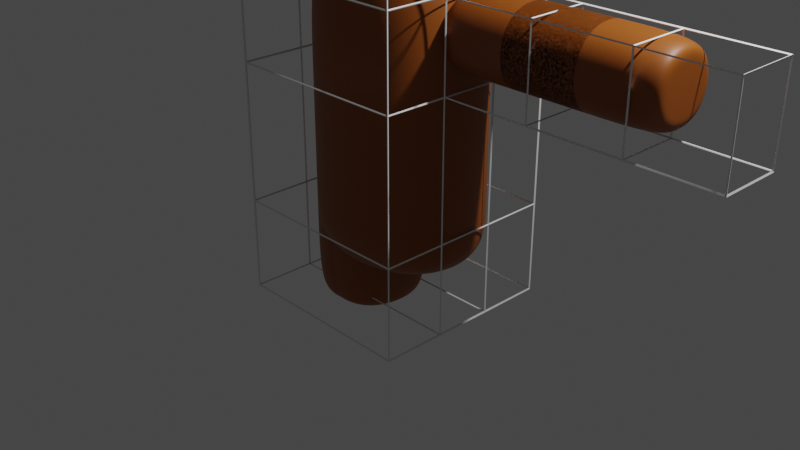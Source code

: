 # Source: Misha.blend  (saved by Blender 2.81.16; exported with 4.5.12 LTS)
import bpy
from mathutils import Matrix  # noqa: F401  (used for matrix-valued properties, if any)

bpy.ops.wm.read_factory_settings(use_empty=True)
scene = bpy.context.scene
scene.name = 'Scene'

# ---- collections
col_collection = bpy.data.collections.new('Collection'); scene.collection.children.link(col_collection)

# ---- materials (node trees are filled in below, after node groups)
mat_material = bpy.data.materials.new('Material')
mat_material.alpha_threshold = 0.0
mat_material.use_transparent_shadow = False
mat_material.line_color = (0.0, 0.0, 0.0, 1.0)
mat_tyairro = bpy.data.materials.new('tyairro')
mat_tyairro.use_transparent_shadow = False
mat_material_002 = bpy.data.materials.new('Material.002')
mat_material_002.use_transparent_shadow = False
mat_material_004 = bpy.data.materials.new('Material.004')
mat_material_004.use_transparent_shadow = False
mat_material_005 = bpy.data.materials.new('Material.005')
mat_material_005.use_transparent_shadow = False
mat_material_003 = bpy.data.materials.new('Material.003')
mat_material_003.use_transparent_shadow = False
mat_material_001 = bpy.data.materials.new('Material.001')
mat_material_001.use_transparent_shadow = False

# ---- material node trees
mat_material.use_nodes = True; mat_material.node_tree.nodes.clear()
_N = mat_material.node_tree.nodes; _L = mat_material.node_tree.links
n0 = _N.new('ShaderNodeOutputMaterial'); n0.name = 'Material Output'; n0.location = (300, 300)
n1 = _N.new('ShaderNodeBsdfPrincipled'); n1.name = 'Principled BSDF'; n1.location = (10, 300)
n1.distribution = 'GGX'
n1.subsurface_method = 'BURLEY'
n1.inputs[2].default_value = 0.4
n1.inputs[3].default_value = 1.45
n1.inputs[27].default_value = (0.0, 0.0, 0.0, 1.0)
n1.inputs[28].default_value = 1.0
_L.new(n1.outputs[0], n0.inputs[0])
n0.is_active_output = True
mat_tyairro.use_nodes = True; mat_tyairro.node_tree.nodes.clear()
_N = mat_tyairro.node_tree.nodes; _L = mat_tyairro.node_tree.links
n0 = _N.new('ShaderNodeOutputMaterial'); n0.name = 'Material Output'; n0.location = (300, 300)
n1 = _N.new('ShaderNodeBsdfPrincipled'); n1.name = 'Principled BSDF'; n1.location = (10, 300)
n1.distribution = 'GGX'
n1.subsurface_method = 'BURLEY'
n1.inputs[0].default_value = (0.2738, 0.06714, 0.003267, 1.0)
n1.inputs[3].default_value = 1.45
n1.inputs[27].default_value = (0.0, 0.0, 0.0, 1.0)
n1.inputs[28].default_value = 1.0
_L.new(n1.outputs[0], n0.inputs[0])
n0.is_active_output = True
mat_material_002.use_nodes = True; mat_material_002.node_tree.nodes.clear()
_N = mat_material_002.node_tree.nodes; _L = mat_material_002.node_tree.links
n0 = _N.new('ShaderNodeOutputMaterial'); n0.name = 'Material Output'; n0.location = (300, 300)
n1 = _N.new('ShaderNodeBsdfPrincipled'); n1.name = 'Principled BSDF'; n1.location = (10, 300)
n1.distribution = 'GGX'
n1.subsurface_method = 'BURLEY'
n1.inputs[0].default_value = (0.9834, 0.9386, 1.0, 1.0)
n1.inputs[3].default_value = 1.45
n1.inputs[27].default_value = (0.0, 0.0, 0.0, 1.0)
n1.inputs[28].default_value = 1.0
_L.new(n1.outputs[0], n0.inputs[0])
n0.is_active_output = True
mat_material_004.use_nodes = True; mat_material_004.node_tree.nodes.clear()
_N = mat_material_004.node_tree.nodes; _L = mat_material_004.node_tree.links
n0 = _N.new('ShaderNodeOutputMaterial'); n0.name = 'Material Output'; n0.location = (300, 300)
n1 = _N.new('ShaderNodeBsdfPrincipled'); n1.name = 'Principled BSDF'; n1.location = (10, 300)
n1.distribution = 'GGX'
n1.subsurface_method = 'BURLEY'
n1.inputs[0].default_value = (0.8, 0.6187, 0.297, 1.0)
n1.inputs[3].default_value = 1.45
n1.inputs[27].default_value = (0.0, 0.0, 0.0, 1.0)
n1.inputs[28].default_value = 1.0
_L.new(n1.outputs[0], n0.inputs[0])
n0.is_active_output = True
mat_material_005.use_nodes = True; mat_material_005.node_tree.nodes.clear()
_N = mat_material_005.node_tree.nodes; _L = mat_material_005.node_tree.links
n0 = _N.new('ShaderNodeOutputMaterial'); n0.name = 'Material Output'; n0.location = (300, 300)
n1 = _N.new('ShaderNodeBsdfPrincipled'); n1.name = 'Principled BSDF'; n1.location = (10, 300)
n1.distribution = 'GGX'
n1.subsurface_method = 'BURLEY'
n1.inputs[0].default_value = (0.0, 0.0, 0.0, 1.0)
n1.inputs[3].default_value = 1.45
n1.inputs[27].default_value = (0.0, 0.0, 0.0, 1.0)
n1.inputs[28].default_value = 1.0
_L.new(n1.outputs[0], n0.inputs[0])
n0.is_active_output = True
mat_material_003.use_nodes = True; mat_material_003.node_tree.nodes.clear()
_N = mat_material_003.node_tree.nodes; _L = mat_material_003.node_tree.links
n0 = _N.new('ShaderNodeOutputMaterial'); n0.name = 'Material Output'; n0.location = (300, 300)
n1 = _N.new('ShaderNodeBsdfPrincipled'); n1.name = 'Principled BSDF'; n1.location = (10, 300)
n1.distribution = 'GGX'
n1.subsurface_method = 'BURLEY'
n1.inputs[3].default_value = 1.45
n1.inputs[27].default_value = (0.0, 0.0, 0.0, 1.0)
n1.inputs[28].default_value = 1.0
_L.new(n1.outputs[0], n0.inputs[0])
n0.is_active_output = True
mat_material_001.use_nodes = True; mat_material_001.node_tree.nodes.clear()
_N = mat_material_001.node_tree.nodes; _L = mat_material_001.node_tree.links
n0 = _N.new('ShaderNodeOutputMaterial'); n0.name = 'Material Output'; n0.location = (300, 300)
n1 = _N.new('ShaderNodeBsdfPrincipled'); n1.name = 'Principled BSDF'; n1.location = (10, 300)
n1.distribution = 'GGX'
n1.subsurface_method = 'BURLEY'
n1.inputs[3].default_value = 1.45
n1.inputs[27].default_value = (0.0, 0.0, 0.0, 1.0)
n1.inputs[28].default_value = 1.0
_L.new(n1.outputs[0], n0.inputs[0])
n0.is_active_output = True

# ---- world
world_world = bpy.data.worlds.new('World'); scene.world = world_world
world_world.use_nodes = True; world_world.node_tree.nodes.clear()
_N = world_world.node_tree.nodes; _L = world_world.node_tree.links
n0 = _N.new('ShaderNodeOutputWorld'); n0.name = 'World Output'; n0.location = (300, 300)
n1 = _N.new('ShaderNodeBackground'); n1.name = 'Background'; n1.location = (10, 300)
n1.inputs[0].default_value = (0.05088, 0.05088, 0.05088, 1.0)
_L.new(n1.outputs[0], n0.inputs[0])
n0.is_active_output = True
world_world.color = (0.05088, 0.05088, 0.05088)
world_world.use_sun_shadow = False
world_world.sun_shadow_jitter_overblur = 0.0

# ---- cameras
cam_camera = bpy.data.cameras.new('Camera')
cam_camera.clip_end = 100.0
cam_camera.ortho_scale = 7.314

# ---- lights
light_light = bpy.data.lights.new('Light', 'POINT')
light_light.transmission_factor = 0.0
light_light.energy = 1000.0
light_light.shadow_soft_size = 0.1
light_light.shadow_maximum_resolution = 0.006
light_light.use_absolute_resolution = True

# ---- meshes
me_cube = bpy.data.meshes.new('Cube')
me_cube.from_pydata([(1.0, 1.0, 1.0), (1.0, 1.0, -1.0), (1.0, -1.0, 1.0), (1.0, -1.0, -1.0), (-1.0, 1.0, 1.0), (-1.0, 1.0, -1.0), (-1.0, -1.0, 1.0), (-1.0, -1.0, -1.0), (-1.0, 1.0, -3.364), (-1.0, -1.0, -3.364), (1.0, 1.0, -3.364), (1.0, -1.0, -3.364), (-1.0, 1.0, -4.344), (-1.0, -1.0, -4.344), (1.0, 1.0, -4.344), (1.0, -1.0, -4.344), (1.0, 1.0, -1.904), (-1.0, 1.0, -1.904), (-1.0, -1.0, -1.904), (1.0, -1.0, -1.904), (-1.0, -0.3223, -1.0), (1.0, -0.3223, 1.0), (-1.0, -0.3223, 1.0), (1.0, -0.3223, -1.0), (-1.0, -0.3223, -3.364), (1.0, -0.3223, -3.364), (-1.0, -0.3223, -4.344), (1.0, -0.3223, -4.344), (1.0, -0.3223, -1.904), (-1.0, -0.3223, -1.904), (-1.0, 0.3175, 1.0), (1.0, 0.3175, -1.0), (1.0, 0.3175, -3.364), (1.0, 0.3175, -4.344), (1.0, 0.3175, -1.904), (-1.0, 0.3175, -1.0), (1.0, 0.3175, 1.0), (-1.0, 0.3175, -3.364), (-1.0, 0.3175, -4.344), (-1.0, 0.3175, -1.904), (1.936, -0.3223, -1.0), (1.936, -0.3223, -1.904), (1.936, 0.3175, -1.0), (1.936, 0.3175, -1.904), (2.911, -0.3223, -1.0), (2.911, -0.3223, -1.904), (2.911, 0.3175, -1.0), (2.911, 0.3175, -1.904), (3.815, -0.3223, -1.0), (3.815, -0.3223, -1.904), (3.815, 0.3175, -1.0), (3.815, 0.3175, -1.904)], [], [(21, 22, 6, 2), (3, 2, 6, 7), (35, 30, 4, 5), (17, 16, 10, 8), (23, 21, 2, 3), (5, 4, 0, 1), (37, 8, 12, 38), (19, 18, 9, 11), (39, 17, 8, 37), (28, 19, 11, 25), (26, 27, 15, 13), (25, 11, 15, 27), (8, 10, 14, 12), (11, 9, 13, 15), (23, 3, 19, 28), (35, 5, 17, 39), (3, 7, 18, 19), (5, 1, 16, 17), (7, 20, 29, 18), (31, 23, 40, 42), (32, 25, 27, 33), (38, 33, 27, 26), (34, 28, 25, 32), (18, 29, 24, 9), (9, 24, 26, 13), (31, 36, 21, 23), (7, 6, 22, 20), (36, 30, 22, 21), (0, 4, 30, 36), (1, 0, 36, 31), (16, 34, 32, 10), (12, 14, 33, 38), (10, 32, 33, 14), (1, 31, 34, 16), (20, 35, 39, 29), (29, 39, 37, 24), (24, 37, 38, 26), (20, 22, 30, 35), (41, 43, 47, 45), (28, 34, 43, 41), (34, 31, 42, 43), (23, 28, 41, 40), (47, 46, 50, 51), (40, 41, 45, 44), (43, 42, 46, 47), (42, 40, 44, 46), (50, 48, 49, 51), (46, 44, 48, 50), (45, 47, 51, 49), (44, 45, 49, 48)])
_uv = me_cube.uv_layers.new(name='UVMap')
_uv.uv.foreach_set('vector', [0.625, 0.6653, 0.875, 0.6653, 0.875, 0.75, 0.625, 0.75, 0.375, 0.75, 0.625, 0.75, 0.625, 1.0, 0.375, 1.0, 0.375, 0.1647, 0.625, 0.1647, 0.625, 0.25, 0.375, 0.25, 0.375, 0.25, 0.375, 0.5, 0.375, 0.5, 0.375, 0.25, 0.375, 0.6653, 0.625, 0.6653, 0.625, 0.75, 0.375, 0.75, 0.375, 0.25, 0.625, 0.25, 0.625, 0.5, 0.375, 0.5, 0.375, 0.1647, 0.375, 0.25, 0.375, 0.25, 0.375, 0.1647, 0.375, 0.75, 0.375, 1.0, 0.375, 1.0, 0.375, 0.75, 0.375, 0.1647, 0.375, 0.25, 0.375, 0.25, 0.375, 0.1647, 0.375, 0.6653, 0.375, 0.75, 0.375, 0.75, 0.375, 0.6653, 0.125, 0.6653, 0.375, 0.6653, 0.375, 0.75, 0.125, 0.75, 0.375, 0.6653, 0.375, 0.75, 0.375, 0.75, 0.375, 0.6653, 0.375, 0.25, 0.375, 0.5, 0.375, 0.5, 0.375, 0.25, 0.375, 0.75, 0.375, 1.0, 0.375, 1.0, 0.375, 0.75, 0.375, 0.6653, 0.375, 0.75, 0.375, 0.75, 0.375, 0.6653, 0.375, 0.1647, 0.375, 0.25, 0.375, 0.25, 0.375, 0.1647, 0.375, 0.75, 0.375, 1.0, 0.375, 1.0, 0.375, 0.75, 0.375, 0.25, 0.375, 0.5, 0.375, 0.5, 0.375, 0.25, 0.375, 0.0, 0.375, 0.08471, 0.375, 0.08471, 0.375, 0.0, 0.375, 0.5853, 0.375, 0.6653, 0.375, 0.6653, 0.375, 0.5853, 0.375, 0.5853, 0.375, 0.6653, 0.375, 0.6653, 0.375, 0.5853, 0.125, 0.5853, 0.375, 0.5853, 0.375, 0.6653, 0.125, 0.6653, 0.375, 0.5853, 0.375, 0.6653, 0.375, 0.6653, 0.375, 0.5853, 0.375, 0.0, 0.375, 0.08471, 0.375, 0.08471, 0.375, 0.0, 0.375, 0.0, 0.375, 0.08471, 0.375, 0.08471, 0.375, 0.0, 0.375, 0.5853, 0.625, 0.5853, 0.625, 0.6653, 0.375, 0.6653, 0.375, 0.0, 0.625, 0.0, 0.625, 0.08471, 0.375, 0.08471, 0.625, 0.5853, 0.875, 0.5853, 0.875, 0.6653, 0.625, 0.6653, 0.625, 0.5, 0.875, 0.5, 0.875, 0.5853, 0.625, 0.5853, 0.375, 0.5, 0.625, 0.5, 0.625, 0.5853, 0.375, 0.5853, 0.375, 0.5, 0.375, 0.5853, 0.375, 0.5853, 0.375, 0.5, 0.125, 0.5, 0.375, 0.5, 0.375, 0.5853, 0.125, 0.5853, 0.375, 0.5, 0.375, 0.5853, 0.375, 0.5853, 0.375, 0.5, 0.375, 0.5, 0.375, 0.5853, 0.375, 0.5853, 0.375, 0.5, 0.375, 0.08471, 0.375, 0.1647, 0.375, 0.1647, 0.375, 0.08471, 0.375, 0.08471, 0.375, 0.1647, 0.375, 0.1647, 0.375, 0.08471, 0.375, 0.08471, 0.375, 0.1647, 0.375, 0.1647, 0.375, 0.08471, 0.375, 0.08471, 0.625, 0.08471, 0.625, 0.1647, 0.375, 0.1647, 0.375, 0.6653, 0.375, 0.5853, 0.375, 0.5853, 0.375, 0.6653, 0.375, 0.6653, 0.375, 0.5853, 0.375, 0.5853, 0.375, 0.6653, 0.375, 0.5853, 0.375, 0.5853, 0.375, 0.5853, 0.375, 0.5853, 0.375, 0.6653, 0.375, 0.6653, 0.375, 0.6653, 0.375, 0.6653, 0.375, 0.5853, 0.375, 0.5853, 0.375, 0.5853, 0.375, 0.5853, 0.375, 0.6653, 0.375, 0.6653, 0.375, 0.6653, 0.375, 0.6653, 0.375, 0.5853, 0.375, 0.5853, 0.375, 0.5853, 0.375, 0.5853, 0.375, 0.5853, 0.375, 0.6653, 0.375, 0.6653, 0.375, 0.5853, 0.375, 0.5853, 0.375, 0.6653, 0.375, 0.6653, 0.375, 0.5853, 0.375, 0.5853, 0.375, 0.6653, 0.375, 0.6653, 0.375, 0.5853, 0.375, 0.6653, 0.375, 0.5853, 0.375, 0.5853, 0.375, 0.6653, 0.375, 0.6653, 0.375, 0.6653, 0.375, 0.6653, 0.375, 0.6653])
me_cube.materials.append(mat_material)
me_cube.use_remesh_preserve_volume = False
me_cube.use_remesh_preserve_attributes = False
me_cube.use_mirror_vertex_groups = False
me_cube.update()
me_001 = bpy.data.meshes.new('球.001')
me_001.from_pydata([(0.0, -0.2241, 0.3828), (0.0, -0.06034, 0.3398), (0.0, 0.09159, 0.2686), (0.0, 0.2255, 0.171), (0.0, 0.336, 0.04987), (0.0, 0.4185, -0.09064), (0.0, 0.4696, -0.2455), (0.0, 0.7423, -0.3147), (0.0, 0.6851, -0.5467), (0.0, 0.2655, -1.111), (0.03806, -0.2318, 0.3828), (0.07466, -0.07595, 0.3398), (0.1084, 0.06833, 0.2686), (0.1379, 0.1953, 0.171), (0.1622, 0.2997, 0.04987), (0.1802, 0.3775, -0.09064), (0.1913, 0.4256, -0.2455), (0.1951, 0.622, -0.3648), (0.1913, 0.6052, -0.5472), (0.1802, 0.5561, -0.7106), (0.1622, 0.4768, -0.8632), (0.1379, 0.3707, -0.9987), (0.1084, 0.2419, -1.111), (0.07466, 0.09526, -1.197), (0.03806, -0.06366, -1.251), (0.07466, -0.2457, 0.3828), (0.1464, -0.1035, 0.3398), (0.2126, 0.02784, 0.2686), (0.2706, 0.1431, 0.171), (0.3182, 0.2378, 0.04987), (0.3536, 0.3081, -0.09064), (0.3753, 0.3515, -0.2455), (0.3827, 0.5444, -0.3813), (0.3753, 0.5293, -0.5486), (0.3536, 0.485, -0.7119), (0.3182, 0.4134, -0.8643), (0.2706, 0.3174, -0.9996), (0.2126, 0.2005, -1.112), (0.1464, 0.06707, -1.197), (0.07466, -0.07786, -1.251), (0.1084, -0.2652, 0.3828), (0.2126, -0.1419, 0.3398), (0.3087, -0.02811, 0.2686), (0.3928, 0.0716, 0.171), (0.4619, 0.1533, 0.04987), (0.5133, 0.2138, -0.09064), (0.5449, 0.251, -0.2455), (0.5556, 0.4383, -0.3837), (0.5449, 0.4254, -0.5509), (0.5133, 0.3876, -0.7139), (0.4619, 0.3263, -0.8661), (0.3928, 0.2437, -1.001), (0.3087, 0.143, -1.113), (0.2126, 0.02769, -1.198), (0.1084, -0.09781, -1.251), (0.1379, -0.2895, 0.3828), (0.2706, -0.1895, 0.3398), (0.3928, -0.09724, 0.2686), (0.5, -0.01638, 0.171), (0.5879, 0.04985, 0.04987), (0.6533, 0.09889, -0.09064), (0.6935, 0.1291, -0.2455), (0.7071, 0.195, -0.387), (0.6935, 0.2986, -0.5539), (0.6533, 0.2684, -0.7166), (0.5879, 0.2193, -0.8684), (0.5, 0.1529, -1.003), (0.3928, 0.07173, -1.115), (0.2706, -0.02129, -1.199), (0.1379, -0.1227, -1.252), (0.1622, -0.3176, 0.3828), (0.3182, -0.2446, 0.3398), (0.4619, -0.1769, 0.2686), (0.5879, -0.1174, 0.171), (0.6913, -0.06855, 0.04987), (0.7682, -0.03225, -0.09064), (0.8155, -0.009789, -0.2455), (0.8315, 0.04761, -0.3911), (0.8155, 0.154, -0.5577), (0.7682, 0.1322, -0.72), (0.6913, 0.09658, -0.8713), (0.5879, 0.04845, -1.005), (0.4619, -0.01044, -1.116), (0.3182, -0.07797, -1.2), (0.1622, -0.1517, -1.253), (0.1802, -0.3486, 0.3828), (0.3536, -0.305, 0.3398), (0.5133, -0.2642, 0.2686), (0.6533, -0.2279, 0.171), (0.7682, -0.1978, 0.04987), (0.8536, -0.1753, -0.09064), (0.9061, -0.1612, -0.2455), (0.9239, -0.1559, -0.4087), (0.9061, -0.1596, -0.5741), (0.8536, -0.1719, -0.7347), (0.7682, -0.1922, -0.8841), (0.6533, -0.2198, -1.016), (0.5133, -0.2537, -1.125), (0.3536, -0.2926, -1.206), (0.1802, -0.3352, -1.257), (0.1913, -0.3813, 0.3828), (0.3753, -0.3687, 0.3398), (0.5449, -0.356, 0.2686), (0.6935, -0.344, 0.171), (0.8155, -0.3336, 0.04987), (0.9061, -0.3256, -0.09064), (0.9619, -0.3203, -0.2455), (0.9808, -0.3181, -0.4087), (0.9619, -0.3188, -0.5741), (0.9061, -0.3223, -0.7347), (0.8155, -0.3283, -0.8841), (0.6935, -0.3362, -1.016), (0.5449, -0.3457, -1.125), (0.3753, -0.3564, -1.206), (0.1913, -0.368, -1.257), (0.1951, -0.4144, 0.3828), (0.3827, -0.4331, 0.3398), (0.5556, -0.4489, 0.2686), (0.7071, -0.4617, 0.171), (0.8315, -0.4714, 0.04987), (0.9239, -0.4782, -0.09064), (0.9808, -0.482, -0.2455), (1.0, -0.4828, -0.4087), (0.9808, -0.4806, -0.5741), (0.9239, -0.4751, -0.7347), (0.8315, -0.4663, -0.8841), (0.7071, -0.4542, -1.016), (0.5556, -0.439, -1.125), (0.3827, -0.4211, -1.206), (0.1951, -0.4012, -1.257), (0.1913, -0.4466, 0.3828), (0.3753, -0.496, 0.3398), (0.5449, -0.5398, 0.2686), (0.6935, -0.5769, 0.171), (0.8155, -0.6065, 0.04987), (0.9061, -0.6279, -0.09064), (0.9619, -0.6408, -0.2455), (0.9808, -0.6447, -0.4087), (0.9619, -0.6395, -0.5741), (0.9061, -0.6251, -0.7347), (0.8155, -0.6017, -0.8841), (0.6935, -0.5698, -1.016), (0.5449, -0.5302, -1.125), (0.3753, -0.4843, -1.206), (0.1913, -0.4336, -1.257), (0.1802, -0.4769, 0.3828), (0.3536, -0.5551, 0.3398), (0.5133, -0.6253, 0.2686), (0.6533, -0.6855, 0.171), (0.7682, -0.7339, 0.04987), (0.8536, -0.7694, -0.09064), (0.9061, -0.791, -0.2455), (0.9239, -0.7978, -0.4087), (0.9061, -0.7898, -0.5741), (0.8536, -0.7668, -0.7347), (0.7682, -0.7294, -0.8841), (0.6533, -0.6786, -1.016), (0.5133, -0.616, -1.125), (0.3536, -0.5436, -1.206), (0.1802, -0.464, -1.257), (0.1622, -0.5039, 0.3828), (0.3182, -0.608, 0.3398), (0.4619, -0.7022, 0.2686), (0.5879, -0.7833, 0.171), (0.6913, -0.8491, 0.04987), (0.7682, -0.8975, -0.09064), (0.8155, -0.927, -0.2455), (0.8315, -0.9366, -0.4087), (0.8155, -0.9259, -0.5741), (0.7682, -0.895, -0.7347), (0.6913, -0.8448, -0.8841), (0.5879, -0.7768, -1.016), (0.4619, -0.6933, -1.125), (0.3182, -0.5969, -1.206), (0.1622, -0.4912, -1.257), (0.1379, -0.5267, 0.3828), (0.2706, -0.6529, 0.3398), (0.3928, -0.7675, 0.2686), (0.5, -0.8668, 0.171), (0.5879, -0.9476, 0.04987), (0.6533, -1.007, -0.09064), (0.6935, -1.044, -0.2455), (0.7071, -1.056, -0.4087), (0.6935, -1.043, -0.5741), (0.6533, -1.005, -0.7347), (0.5879, -0.9435, -0.8841), (0.5, -0.8606, -1.016), (0.3928, -0.759, -1.125), (0.2706, -0.6421, -1.206), (0.1379, -0.5142, -1.257), (0.1084, -0.5445, 0.3828), (0.2126, -0.688, 0.3398), (0.3087, -0.8188, 0.2686), (0.3928, -0.9326, 0.171), (0.4619, -1.025, 0.04987), (0.5133, -1.094, -0.09064), (0.5449, -1.136, -0.2455), (0.5556, -1.15, -0.4087), (0.5449, -1.135, -0.5741), (0.5133, -1.092, -0.7347), (0.4619, -1.022, -0.8841), (0.3928, -0.9267, -1.016), (0.3087, -0.8106, -1.125), (0.2126, -0.6774, -1.206), (0.1084, -0.5321, -1.257), (0.0, -0.38, -1.274), (0.07466, -0.5564, 0.3828), (0.1464, -0.7118, 0.3398), (0.2126, -0.854, 0.2686), (0.2706, -0.978, 0.171), (0.3182, -1.079, 0.04987), (0.3536, -1.155, -0.09064), (0.3753, -1.201, -0.2455), (0.3827, -1.216, -0.4087), (0.3753, -1.2, -0.5741), (0.3536, -1.153, -0.7347), (0.3182, -1.076, -0.8841), (0.2706, -0.9723, -1.016), (0.2126, -0.846, -1.125), (0.1464, -0.7015, -1.206), (0.07466, -0.5442, -1.257), (0.03806, -0.5621, 0.3828), (0.07466, -0.7235, 0.3398), (0.1084, -0.8715, 0.2686), (0.1379, -1.001, 0.171), (0.1622, -1.107, 0.04987), (0.1802, -1.186, -0.09064), (0.1913, -1.234, -0.2455), (0.1951, -1.251, -0.4087), (0.1913, -1.234, -0.5741), (0.1802, -1.184, -0.7347), (0.1622, -1.104, -0.8841), (0.1379, -0.9955, -1.016), (0.1084, -0.8637, -1.125), (0.07466, -0.7134, -1.206), (0.03806, -0.55, -1.257), (-7.212e-09, -0.5613, 0.3828), (4.122e-08, -0.7223, 0.3398), (2.632e-08, -0.8705, 0.2686), (-2.584e-08, -1.0, 0.171), (-8.544e-08, -1.107, 0.04987), (6.357e-08, -1.186, -0.09064), (-8.544e-08, -1.235, -0.2455), (-1.003e-07, -1.251, -0.4087), (-8.544e-08, -1.234, -0.5741), (6.357e-08, -1.184, -0.7347), (-8.544e-08, -1.104, -0.8841), (-2.584e-08, -0.995, -1.016), (-1.094e-08, -0.8629, -1.125), (3.964e-09, -0.7124, -1.206), (3.964e-09, -0.5493, -1.257), (-2.304e-07, -0.3932, 0.3971), (6.357e-08, 0.6331, -0.7102), (2.722e-07, 0.5492, -0.8629), (1.53e-07, 0.4085, -1.022), (7.847e-08, 0.1111, -1.196), (1.514e-08, -0.05578, -1.251), (0.08915, 0.3982, -0.09064), (0.0859, 0.4498, -0.2455), (0.2741, 0.3399, -0.09064), (0.1707, 0.3363, -0.04199), (0.2938, 0.3843, -0.2455), (0.2224, 0.3381, -0.05345), (0.1299, 0.3673, -0.05345), (0.122, 0.4415, -0.2455), (0.184, 0.3938, -0.1478), (0.2481, 0.4028, -0.2455), (0.2391, 0.3983, -0.1943), (0.1284, 0.4177, -0.1943), (0.2306, 0.3961, -0.1674), (0.1374, 0.4058, -0.1674), (0.1509, 0.4273, -0.9265), (0.1932, 0.5225, -0.3043), (0.4111, 0.5073, -0.5491), (0.35, 0.5579, -0.3784), (0.0, 0.5772, -0.2728), (0.2398, 0.4453, -0.8638), (0.3803, 0.5396, -0.4347), (0.0, 0.7001, -0.4857), (0.0, 0.6196, -0.2835)], [], [(255, 9, 22, 23), (6, 5, 257, 258), (256, 255, 23, 24), (7, 279, 17), (0, 251, 10), (205, 256, 24), (8, 278, 17, 18), (1, 0, 10, 11), (252, 8, 18, 19), (2, 1, 11, 12), (253, 252, 19, 20), (3, 2, 12, 13), (254, 271, 21), (4, 3, 13, 14), (9, 254, 21, 22), (5, 4, 14, 260, 263, 257), (14, 13, 28, 29), (22, 21, 36, 37), (15, 260, 262, 259), (23, 22, 37, 38), (16, 265, 269, 267, 266), (24, 23, 38, 39), (17, 272, 274), (10, 251, 25), (205, 24, 39), (18, 17, 274, 277, 33), (11, 10, 25, 26), (19, 18, 33, 34), (12, 11, 26, 27), (20, 19, 34, 276), (13, 12, 27, 28), (21, 271, 276, 35, 36), (33, 277, 273), (26, 25, 40, 41), (34, 33, 273), (27, 26, 41, 42), (35, 34, 49, 50), (28, 27, 42, 43), (36, 35, 50, 51), (29, 28, 43, 44), (37, 36, 51, 52), (30, 29, 44, 45), (38, 37, 52, 53), (31, 30, 45, 46), (39, 38, 53, 54), (32, 31, 46, 47), (25, 251, 40), (205, 39, 54), (52, 51, 66, 67), (45, 44, 59, 60), (53, 52, 67, 68), (46, 45, 60, 61), (54, 53, 68, 69), (47, 46, 61, 62), (40, 251, 55), (205, 54, 69), (48, 47, 62, 63), (41, 40, 55, 56), (49, 48, 63, 64), (42, 41, 56, 57), (50, 49, 64, 65), (43, 42, 57, 58), (51, 50, 65, 66), (44, 43, 58, 59), (64, 63, 78, 79), (57, 56, 71, 72), (65, 64, 79, 80), (58, 57, 72, 73), (66, 65, 80, 81), (59, 58, 73, 74), (67, 66, 81, 82), (60, 59, 74, 75), (68, 67, 82, 83), (61, 60, 75, 76), (69, 68, 83, 84), (62, 61, 76, 77), (55, 251, 70), (205, 69, 84), (63, 62, 77, 78), (56, 55, 70, 71), (83, 82, 97, 98), (76, 75, 90, 91), (84, 83, 98, 99), (77, 76, 91, 92), (70, 251, 85), (205, 84, 99), (78, 77, 92, 93), (71, 70, 85, 86), (79, 78, 93, 94), (72, 71, 86, 87), (80, 79, 94, 95), (73, 72, 87, 88), (81, 80, 95, 96), (74, 73, 88, 89), (82, 81, 96, 97), (75, 74, 89, 90), (87, 86, 101, 102), (95, 94, 109, 110), (88, 87, 102, 103), (96, 95, 110, 111), (89, 88, 103, 104), (97, 96, 111, 112), (90, 89, 104, 105), (98, 97, 112, 113), (91, 90, 105, 106), (99, 98, 113, 114), (92, 91, 106, 107), (85, 251, 100), (205, 99, 114), (93, 92, 107, 108), (86, 85, 100, 101), (94, 93, 108, 109), (106, 105, 120, 121), (114, 113, 128, 129), (107, 106, 121, 122), (100, 251, 115), (205, 114, 129), (108, 107, 122, 123), (101, 100, 115, 116), (109, 108, 123, 124), (102, 101, 116, 117), (110, 109, 124, 125), (103, 102, 117, 118), (111, 110, 125, 126), (104, 103, 118, 119), (112, 111, 126, 127), (105, 104, 119, 120), (113, 112, 127, 128), (125, 124, 139, 140), (118, 117, 132, 133), (126, 125, 140, 141), (119, 118, 133, 134), (127, 126, 141, 142), (120, 119, 134, 135), (128, 127, 142, 143), (121, 120, 135, 136), (129, 128, 143, 144), (122, 121, 136, 137), (115, 251, 130), (205, 129, 144), (123, 122, 137, 138), (116, 115, 130, 131), (124, 123, 138, 139), (117, 116, 131, 132), (144, 143, 158, 159), (137, 136, 151, 152), (130, 251, 145), (205, 144, 159), (138, 137, 152, 153), (131, 130, 145, 146), (139, 138, 153, 154), (132, 131, 146, 147), (140, 139, 154, 155), (133, 132, 147, 148), (141, 140, 155, 156), (134, 133, 148, 149), (142, 141, 156, 157), (135, 134, 149, 150), (143, 142, 157, 158), (136, 135, 150, 151), (148, 147, 162, 163), (156, 155, 170, 171), (149, 148, 163, 164), (157, 156, 171, 172), (150, 149, 164, 165), (158, 157, 172, 173), (151, 150, 165, 166), (159, 158, 173, 174), (152, 151, 166, 167), (145, 251, 160), (205, 159, 174), (153, 152, 167, 168), (146, 145, 160, 161), (154, 153, 168, 169), (147, 146, 161, 162), (155, 154, 169, 170), (167, 166, 181, 182), (160, 251, 175), (205, 174, 189), (168, 167, 182, 183), (161, 160, 175, 176), (169, 168, 183, 184), (162, 161, 176, 177), (170, 169, 184, 185), (163, 162, 177, 178), (171, 170, 185, 186), (164, 163, 178, 179), (172, 171, 186, 187), (165, 164, 179, 180), (173, 172, 187, 188), (166, 165, 180, 181), (174, 173, 188, 189), (186, 185, 200, 201), (179, 178, 193, 194), (187, 186, 201, 202), (180, 179, 194, 195), (188, 187, 202, 203), (181, 180, 195, 196), (189, 188, 203, 204), (182, 181, 196, 197), (175, 251, 190), (205, 189, 204), (183, 182, 197, 198), (176, 175, 190, 191), (184, 183, 198, 199), (177, 176, 191, 192), (185, 184, 199, 200), (178, 177, 192, 193), (205, 204, 220), (198, 197, 213, 214), (191, 190, 206, 207), (199, 198, 214, 215), (192, 191, 207, 208), (200, 199, 215, 216), (193, 192, 208, 209), (201, 200, 216, 217), (194, 193, 209, 210), (202, 201, 217, 218), (195, 194, 210, 211), (203, 202, 218, 219), (196, 195, 211, 212), (204, 203, 219, 220), (197, 196, 212, 213), (190, 251, 206), (218, 217, 232, 233), (211, 210, 225, 226), (219, 218, 233, 234), (212, 211, 226, 227), (220, 219, 234, 235), (213, 212, 227, 228), (206, 251, 221), (205, 220, 235), (214, 213, 228, 229), (207, 206, 221, 222), (215, 214, 229, 230), (208, 207, 222, 223), (216, 215, 230, 231), (209, 208, 223, 224), (217, 216, 231, 232), (210, 209, 224, 225), (222, 221, 236, 237), (230, 229, 244, 245), (223, 222, 237, 238), (231, 230, 245, 246), (224, 223, 238, 239), (232, 231, 246, 247), (225, 224, 239, 240), (233, 232, 247, 248), (226, 225, 240, 241), (234, 233, 248, 249), (227, 226, 241, 242), (235, 234, 249, 250), (228, 227, 242, 243), (221, 251, 236), (205, 235, 250), (229, 228, 243, 244), (259, 262, 260, 14, 29, 30), (257, 263, 260, 15), (258, 257, 15, 265, 270, 268, 264), (261, 259, 30, 31), (264, 268, 270, 265, 16), (266, 267, 269, 265, 15, 259, 261), (273, 277, 32, 47, 48), (274, 272, 16, 266, 261, 31, 32), (276, 34, 35), (271, 254, 253, 20), (272, 275, 6, 258, 264, 16), (273, 48, 49, 34), (276, 271, 20), (277, 274, 32), (17, 278, 7), (17, 279, 275, 272)])
me_001.polygons.foreach_set('material_index', [0, 0, 0, 3, 0, 0, 2, 0, 2, 0, 2, 0, 0, 0, 0, 0, 0, 0, 1, 0, 3, 0, 2, 0, 0, 2, 0, 2, 0, 2, 0, 0, 2, 0, 2, 0, 0, 0, 0, 0, 0, 0, 0, 0, 0, 0, 0, 0, 0, 0, 0, 0, 0, 0, 0, 0, 0, 0, 0, 0, 0, 0, 0, 0, 0, 0, 0, 0, 0, 0, 0, 0, 0, 0, 0, 0, 0, 0, 0, 0, 0, 0, 0, 0, 0, 0, 0, 0, 0, 0, 0, 0, 0, 0, 0, 0, 0, 0, 0, 0, 0, 0, 0, 0, 0, 0, 0, 0, 0, 0, 0, 0, 0, 0, 0, 0, 0, 0, 0, 0, 0, 0, 0, 0, 0, 0, 0, 0, 0, 0, 0, 0, 0, 0, 0, 0, 0, 0, 0, 0, 0, 0, 0, 0, 0, 0, 0, 0, 0, 0, 0, 0, 0, 0, 0, 0, 0, 0, 0, 0, 0, 0, 0, 0, 0, 0, 0, 0, 0, 0, 0, 0, 0, 0, 0, 0, 0, 0, 0, 0, 0, 0, 0, 0, 0, 0, 0, 0, 0, 0, 0, 0, 0, 0, 0, 0, 0, 0, 0, 0, 0, 0, 0, 0, 0, 0, 0, 0, 0, 0, 0, 0, 0, 0, 0, 0, 0, 0, 0, 0, 0, 0, 0, 0, 0, 0, 0, 0, 0, 0, 0, 0, 0, 0, 0, 0, 0, 0, 0, 0, 0, 0, 0, 0, 0, 0, 0, 0, 0, 0, 0, 0, 0, 0, 0, 0, 0, 1, 1, 0, 3, 1, 0, 0, 0, 2, 0, 0, 2, 0, 3, 2])
_uv = me_001.uv_layers.new(name='UVマップ')
_uv.uv.foreach_set('vector', [0.75, 0.125, 0.75, 0.1875, 0.7188, 0.1875, 0.7188, 0.125, 0.75, 0.5625, 0.75, 0.625, 0.7345, 0.625, 0.736, 0.5625, 0.75, 0.0625, 0.75, 0.125, 0.7188, 0.125, 0.7187, 0.0625, 0.75, 0.5, 0.75, 0.5281, 0.7188, 0.5, 0.75, 0.9375, 0.7344, 1.0, 0.7187, 0.9375, 0.7344, 0.0, 0.75, 0.0625, 0.7187, 0.0625, 0.75, 0.4375, 0.75, 0.4539, 0.7188, 0.5, 0.7188, 0.4375, 0.75, 0.875, 0.75, 0.9375, 0.7187, 0.9375, 0.7188, 0.875, 0.75, 0.375, 0.75, 0.4375, 0.7188, 0.4375, 0.7188, 0.375, 0.75, 0.8125, 0.75, 0.875, 0.7188, 0.875, 0.7188, 0.8125, 0.75, 0.3125, 0.75, 0.375, 0.7188, 0.375, 0.7188, 0.3125, 0.75, 0.75, 0.75, 0.8125, 0.7188, 0.8125, 0.7188, 0.75, 0.75, 0.25, 0.7188, 0.2833, 0.7188, 0.25, 0.75, 0.6875, 0.75, 0.75, 0.7188, 0.75, 0.7188, 0.6875, 0.75, 0.1875, 0.75, 0.25, 0.7188, 0.25, 0.7188, 0.1875, 0.75, 0.625, 0.75, 0.6875, 0.7188, 0.6875, 0.7188, 0.6581, 0.7266, 0.6415, 0.7345, 0.625, 0.7188, 0.6875, 0.7188, 0.75, 0.6875, 0.75, 0.6875, 0.6875, 0.7188, 0.1875, 0.7188, 0.25, 0.6875, 0.25, 0.6875, 0.1875, 0.7188, 0.625, 0.7188, 0.6581, 0.7103, 0.6415, 0.7018, 0.625, 0.7188, 0.125, 0.7188, 0.1875, 0.6875, 0.1875, 0.6875, 0.125, 0.7188, 0.5625, 0.7188, 0.6038, 0.7163, 0.5935, 0.7139, 0.5831, 0.7091, 0.5625, 0.7187, 0.0625, 0.7188, 0.125, 0.6875, 0.125, 0.6875, 0.0625, 0.7188, 0.5, 0.7188, 0.5317, 0.693, 0.5, 0.7187, 0.9375, 0.7031, 1.0, 0.6875, 0.9375, 0.7031, 0.0, 0.7187, 0.0625, 0.6875, 0.0625, 0.7188, 0.4375, 0.7188, 0.5, 0.693, 0.5, 0.6875, 0.48, 0.6875, 0.4375, 0.7188, 0.875, 0.7187, 0.9375, 0.6875, 0.9375, 0.6875, 0.875, 0.7188, 0.375, 0.7188, 0.4375, 0.6875, 0.4375, 0.6875, 0.375, 0.7188, 0.8125, 0.7188, 0.875, 0.6875, 0.875, 0.6875, 0.8125, 0.7188, 0.3125, 0.7188, 0.375, 0.6875, 0.375, 0.7032, 0.3125, 0.7188, 0.75, 0.7188, 0.8125, 0.6875, 0.8125, 0.6875, 0.75, 0.7188, 0.25, 0.7188, 0.2833, 0.7032, 0.3125, 0.6875, 0.3125, 0.6875, 0.25, 0.6875, 0.4375, 0.6875, 0.48, 0.6809, 0.4375, 0.6875, 0.875, 0.6875, 0.9375, 0.6562, 0.9375, 0.6562, 0.875, 0.6875, 0.375, 0.6875, 0.4375, 0.6809, 0.4375, 0.6875, 0.8125, 0.6875, 0.875, 0.6562, 0.875, 0.6562, 0.8125, 0.6875, 0.3125, 0.6875, 0.375, 0.6562, 0.375, 0.6562, 0.3125, 0.6875, 0.75, 0.6875, 0.8125, 0.6562, 0.8125, 0.6562, 0.75, 0.6875, 0.25, 0.6875, 0.3125, 0.6562, 0.3125, 0.6562, 0.25, 0.6875, 0.6875, 0.6875, 0.75, 0.6562, 0.75, 0.6562, 0.6875, 0.6875, 0.1875, 0.6875, 0.25, 0.6562, 0.25, 0.6562, 0.1875, 0.6875, 0.625, 0.6875, 0.6875, 0.6562, 0.6875, 0.6562, 0.625, 0.6875, 0.125, 0.6875, 0.1875, 0.6562, 0.1875, 0.6562, 0.125, 0.6875, 0.5625, 0.6875, 0.625, 0.6562, 0.625, 0.6562, 0.5625, 0.6875, 0.0625, 0.6875, 0.125, 0.6562, 0.125, 0.6562, 0.0625, 0.6875, 0.5, 0.6875, 0.5625, 0.6562, 0.5625, 0.6562, 0.5, 0.6875, 0.9375, 0.6719, 1.0, 0.6562, 0.9375, 0.6719, 0.0, 0.6875, 0.0625, 0.6562, 0.0625, 0.6562, 0.1875, 0.6562, 0.25, 0.625, 0.25, 0.625, 0.1875, 0.6562, 0.625, 0.6562, 0.6875, 0.625, 0.6875, 0.625, 0.625, 0.6562, 0.125, 0.6562, 0.1875, 0.625, 0.1875, 0.625, 0.125, 0.6562, 0.5625, 0.6562, 0.625, 0.625, 0.625, 0.625, 0.5625, 0.6562, 0.0625, 0.6562, 0.125, 0.625, 0.125, 0.625, 0.0625, 0.6562, 0.5, 0.6562, 0.5625, 0.625, 0.5625, 0.625, 0.5, 0.6562, 0.9375, 0.6406, 1.0, 0.625, 0.9375, 0.6406, 0.0, 0.6562, 0.0625, 0.625, 0.0625, 0.6562, 0.4375, 0.6562, 0.5, 0.625, 0.5, 0.625, 0.4375, 0.6562, 0.875, 0.6562, 0.9375, 0.625, 0.9375, 0.625, 0.875, 0.6562, 0.375, 0.6562, 0.4375, 0.625, 0.4375, 0.625, 0.375, 0.6562, 0.8125, 0.6562, 0.875, 0.625, 0.875, 0.625, 0.8125, 0.6562, 0.3125, 0.6562, 0.375, 0.625, 0.375, 0.625, 0.3125, 0.6562, 0.75, 0.6562, 0.8125, 0.625, 0.8125, 0.625, 0.75, 0.6562, 0.25, 0.6562, 0.3125, 0.625, 0.3125, 0.625, 0.25, 0.6562, 0.6875, 0.6562, 0.75, 0.625, 0.75, 0.625, 0.6875, 0.625, 0.375, 0.625, 0.4375, 0.5937, 0.4375, 0.5937, 0.375, 0.625, 0.8125, 0.625, 0.875, 0.5937, 0.875, 0.5937, 0.8125, 0.625, 0.3125, 0.625, 0.375, 0.5937, 0.375, 0.5937, 0.3125, 0.625, 0.75, 0.625, 0.8125, 0.5937, 0.8125, 0.5937, 0.75, 0.625, 0.25, 0.625, 0.3125, 0.5937, 0.3125, 0.5937, 0.25, 0.625, 0.6875, 0.625, 0.75, 0.5937, 0.75, 0.5937, 0.6875, 0.625, 0.1875, 0.625, 0.25, 0.5937, 0.25, 0.5937, 0.1875, 0.625, 0.625, 0.625, 0.6875, 0.5937, 0.6875, 0.5937, 0.625, 0.625, 0.125, 0.625, 0.1875, 0.5937, 0.1875, 0.5937, 0.125, 0.625, 0.5625, 0.625, 0.625, 0.5937, 0.625, 0.5937, 0.5625, 0.625, 0.0625, 0.625, 0.125, 0.5937, 0.125, 0.5937, 0.0625, 0.625, 0.5, 0.625, 0.5625, 0.5937, 0.5625, 0.5937, 0.5, 0.625, 0.9375, 0.6094, 1.0, 0.5937, 0.9375, 0.6094, 0.0, 0.625, 0.0625, 0.5937, 0.0625, 0.625, 0.4375, 0.625, 0.5, 0.5937, 0.5, 0.5937, 0.4375, 0.625, 0.875, 0.625, 0.9375, 0.5937, 0.9375, 0.5937, 0.875, 0.5937, 0.125, 0.5937, 0.1875, 0.5625, 0.1875, 0.5625, 0.125, 0.5937, 0.5625, 0.5937, 0.625, 0.5625, 0.625, 0.5625, 0.5625, 0.5937, 0.0625, 0.5937, 0.125, 0.5625, 0.125, 0.5625, 0.0625, 0.5937, 0.5, 0.5937, 0.5625, 0.5625, 0.5625, 0.5625, 0.5, 0.5937, 0.9375, 0.5781, 1.0, 0.5625, 0.9375, 0.5781, 0.0, 0.5937, 0.0625, 0.5625, 0.0625, 0.5937, 0.4375, 0.5937, 0.5, 0.5625, 0.5, 0.5625, 0.4375, 0.5937, 0.875, 0.5937, 0.9375, 0.5625, 0.9375, 0.5625, 0.875, 0.5937, 0.375, 0.5937, 0.4375, 0.5625, 0.4375, 0.5625, 0.375, 0.5937, 0.8125, 0.5937, 0.875, 0.5625, 0.875, 0.5625, 0.8125, 0.5937, 0.3125, 0.5937, 0.375, 0.5625, 0.375, 0.5625, 0.3125, 0.5937, 0.75, 0.5937, 0.8125, 0.5625, 0.8125, 0.5625, 0.75, 0.5937, 0.25, 0.5937, 0.3125, 0.5625, 0.3125, 0.5625, 0.25, 0.5937, 0.6875, 0.5937, 0.75, 0.5625, 0.75, 0.5625, 0.6875, 0.5937, 0.1875, 0.5937, 0.25, 0.5625, 0.25, 0.5625, 0.1875, 0.5937, 0.625, 0.5937, 0.6875, 0.5625, 0.6875, 0.5625, 0.625, 0.5625, 0.8125, 0.5625, 0.875, 0.5312, 0.875, 0.5312, 0.8125, 0.5625, 0.3125, 0.5625, 0.375, 0.5312, 0.375, 0.5312, 0.3125, 0.5625, 0.75, 0.5625, 0.8125, 0.5312, 0.8125, 0.5312, 0.75, 0.5625, 0.25, 0.5625, 0.3125, 0.5312, 0.3125, 0.5312, 0.25, 0.5625, 0.6875, 0.5625, 0.75, 0.5312, 0.75, 0.5312, 0.6875, 0.5625, 0.1875, 0.5625, 0.25, 0.5312, 0.25, 0.5312, 0.1875, 0.5625, 0.625, 0.5625, 0.6875, 0.5312, 0.6875, 0.5312, 0.625, 0.5625, 0.125, 0.5625, 0.1875, 0.5312, 0.1875, 0.5312, 0.125, 0.5625, 0.5625, 0.5625, 0.625, 0.5312, 0.625, 0.5312, 0.5625, 0.5625, 0.0625, 0.5625, 0.125, 0.5312, 0.125, 0.5312, 0.0625, 0.5625, 0.5, 0.5625, 0.5625, 0.5312, 0.5625, 0.5312, 0.5, 0.5625, 0.9375, 0.5469, 1.0, 0.5312, 0.9375, 0.5469, 0.0, 0.5625, 0.0625, 0.5312, 0.0625, 0.5625, 0.4375, 0.5625, 0.5, 0.5312, 0.5, 0.5312, 0.4375, 0.5625, 0.875, 0.5625, 0.9375, 0.5312, 0.9375, 0.5312, 0.875, 0.5625, 0.375, 0.5625, 0.4375, 0.5312, 0.4375, 0.5312, 0.375, 0.5312, 0.5625, 0.5312, 0.625, 0.5, 0.625, 0.5, 0.5625, 0.5312, 0.0625, 0.5312, 0.125, 0.5, 0.125, 0.5, 0.0625, 0.5312, 0.5, 0.5312, 0.5625, 0.5, 0.5625, 0.5, 0.5, 0.5312, 0.9375, 0.5156, 1.0, 0.5, 0.9375, 0.5156, 0.0, 0.5312, 0.0625, 0.5, 0.0625, 0.5312, 0.4375, 0.5312, 0.5, 0.5, 0.5, 0.5, 0.4375, 0.5312, 0.875, 0.5312, 0.9375, 0.5, 0.9375, 0.5, 0.875, 0.5312, 0.375, 0.5312, 0.4375, 0.5, 0.4375, 0.5, 0.375, 0.5312, 0.8125, 0.5312, 0.875, 0.5, 0.875, 0.5, 0.8125, 0.5312, 0.3125, 0.5312, 0.375, 0.5, 0.375, 0.5, 0.3125, 0.5312, 0.75, 0.5312, 0.8125, 0.5, 0.8125, 0.5, 0.75, 0.5312, 0.25, 0.5312, 0.3125, 0.5, 0.3125, 0.5, 0.25, 0.5312, 0.6875, 0.5312, 0.75, 0.5, 0.75, 0.5, 0.6875, 0.5312, 0.1875, 0.5312, 0.25, 0.5, 0.25, 0.5, 0.1875, 0.5312, 0.625, 0.5312, 0.6875, 0.5, 0.6875, 0.5, 0.625, 0.5312, 0.125, 0.5312, 0.1875, 0.5, 0.1875, 0.5, 0.125, 0.5, 0.3125, 0.5, 0.375, 0.4687, 0.375, 0.4687, 0.3125, 0.5, 0.75, 0.5, 0.8125, 0.4687, 0.8125, 0.4687, 0.75, 0.5, 0.25, 0.5, 0.3125, 0.4687, 0.3125, 0.4687, 0.25, 0.5, 0.6875, 0.5, 0.75, 0.4687, 0.75, 0.4687, 0.6875, 0.5, 0.1875, 0.5, 0.25, 0.4687, 0.25, 0.4687, 0.1875, 0.5, 0.625, 0.5, 0.6875, 0.4687, 0.6875, 0.4687, 0.625, 0.5, 0.125, 0.5, 0.1875, 0.4687, 0.1875, 0.4687, 0.125, 0.5, 0.5625, 0.5, 0.625, 0.4687, 0.625, 0.4687, 0.5625, 0.5, 0.0625, 0.5, 0.125, 0.4687, 0.125, 0.4687, 0.0625, 0.5, 0.5, 0.5, 0.5625, 0.4687, 0.5625, 0.4687, 0.5, 0.5, 0.9375, 0.4844, 1.0, 0.4687, 0.9375, 0.4844, 0.0, 0.5, 0.0625, 0.4687, 0.0625, 0.5, 0.4375, 0.5, 0.5, 0.4687, 0.5, 0.4687, 0.4375, 0.5, 0.875, 0.5, 0.9375, 0.4687, 0.9375, 0.4687, 0.875, 0.5, 0.375, 0.5, 0.4375, 0.4687, 0.4375, 0.4687, 0.375, 0.5, 0.8125, 0.5, 0.875, 0.4687, 0.875, 0.4687, 0.8125, 0.4687, 0.0625, 0.4687, 0.125, 0.4375, 0.125, 0.4375, 0.0625, 0.4687, 0.5, 0.4687, 0.5625, 0.4375, 0.5625, 0.4375, 0.5, 0.4687, 0.9375, 0.4531, 1.0, 0.4375, 0.9375, 0.4531, 0.0, 0.4687, 0.0625, 0.4375, 0.0625, 0.4687, 0.4375, 0.4687, 0.5, 0.4375, 0.5, 0.4375, 0.4375, 0.4687, 0.875, 0.4687, 0.9375, 0.4375, 0.9375, 0.4375, 0.875, 0.4687, 0.375, 0.4687, 0.4375, 0.4375, 0.4375, 0.4375, 0.375, 0.4687, 0.8125, 0.4687, 0.875, 0.4375, 0.875, 0.4375, 0.8125, 0.4687, 0.3125, 0.4687, 0.375, 0.4375, 0.375, 0.4375, 0.3125, 0.4687, 0.75, 0.4687, 0.8125, 0.4375, 0.8125, 0.4375, 0.75, 0.4687, 0.25, 0.4687, 0.3125, 0.4375, 0.3125, 0.4375, 0.25, 0.4687, 0.6875, 0.4687, 0.75, 0.4375, 0.75, 0.4375, 0.6875, 0.4687, 0.1875, 0.4687, 0.25, 0.4375, 0.25, 0.4375, 0.1875, 0.4687, 0.625, 0.4687, 0.6875, 0.4375, 0.6875, 0.4375, 0.625, 0.4687, 0.125, 0.4687, 0.1875, 0.4375, 0.1875, 0.4375, 0.125, 0.4687, 0.5625, 0.4687, 0.625, 0.4375, 0.625, 0.4375, 0.5625, 0.4375, 0.75, 0.4375, 0.8125, 0.4062, 0.8125, 0.4062, 0.75, 0.4375, 0.25, 0.4375, 0.3125, 0.4062, 0.3125, 0.4062, 0.25, 0.4375, 0.6875, 0.4375, 0.75, 0.4062, 0.75, 0.4062, 0.6875, 0.4375, 0.1875, 0.4375, 0.25, 0.4062, 0.25, 0.4062, 0.1875, 0.4375, 0.625, 0.4375, 0.6875, 0.4062, 0.6875, 0.4062, 0.625, 0.4375, 0.125, 0.4375, 0.1875, 0.4062, 0.1875, 0.4062, 0.125, 0.4375, 0.5625, 0.4375, 0.625, 0.4062, 0.625, 0.4062, 0.5625, 0.4375, 0.0625, 0.4375, 0.125, 0.4062, 0.125, 0.4062, 0.0625, 0.4375, 0.5, 0.4375, 0.5625, 0.4062, 0.5625, 0.4062, 0.5, 0.4375, 0.9375, 0.4219, 1.0, 0.4062, 0.9375, 0.4219, 0.0, 0.4375, 0.0625, 0.4062, 0.0625, 0.4375, 0.4375, 0.4375, 0.5, 0.4062, 0.5, 0.4062, 0.4375, 0.4375, 0.875, 0.4375, 0.9375, 0.4062, 0.9375, 0.4062, 0.875, 0.4375, 0.375, 0.4375, 0.4375, 0.4062, 0.4375, 0.4062, 0.375, 0.4375, 0.8125, 0.4375, 0.875, 0.4062, 0.875, 0.4062, 0.8125, 0.4375, 0.3125, 0.4375, 0.375, 0.4062, 0.375, 0.4062, 0.3125, 0.4062, 0.5, 0.4062, 0.5625, 0.375, 0.5625, 0.375, 0.5, 0.4062, 0.9375, 0.3906, 1.0, 0.375, 0.9375, 0.3906, 0.0, 0.4062, 0.0625, 0.375, 0.0625, 0.4062, 0.4375, 0.4062, 0.5, 0.375, 0.5, 0.375, 0.4375, 0.4062, 0.875, 0.4062, 0.9375, 0.375, 0.9375, 0.375, 0.875, 0.4062, 0.375, 0.4062, 0.4375, 0.375, 0.4375, 0.375, 0.375, 0.4062, 0.8125, 0.4062, 0.875, 0.375, 0.875, 0.375, 0.8125, 0.4062, 0.3125, 0.4062, 0.375, 0.375, 0.375, 0.375, 0.3125, 0.4062, 0.75, 0.4062, 0.8125, 0.375, 0.8125, 0.375, 0.75, 0.4062, 0.25, 0.4062, 0.3125, 0.375, 0.3125, 0.375, 0.25, 0.4062, 0.6875, 0.4062, 0.75, 0.375, 0.75, 0.375, 0.6875, 0.4062, 0.1875, 0.4062, 0.25, 0.375, 0.25, 0.375, 0.1875, 0.4062, 0.625, 0.4062, 0.6875, 0.375, 0.6875, 0.375, 0.625, 0.4062, 0.125, 0.4062, 0.1875, 0.375, 0.1875, 0.375, 0.125, 0.4062, 0.5625, 0.4062, 0.625, 0.375, 0.625, 0.375, 0.5625, 0.4062, 0.0625, 0.4062, 0.125, 0.375, 0.125, 0.375, 0.0625, 0.375, 0.25, 0.375, 0.3125, 0.3437, 0.3125, 0.3437, 0.25, 0.375, 0.6875, 0.375, 0.75, 0.3437, 0.75, 0.3437, 0.6875, 0.375, 0.1875, 0.375, 0.25, 0.3437, 0.25, 0.3437, 0.1875, 0.375, 0.625, 0.375, 0.6875, 0.3437, 0.6875, 0.3437, 0.625, 0.375, 0.125, 0.375, 0.1875, 0.3437, 0.1875, 0.3437, 0.125, 0.375, 0.5625, 0.375, 0.625, 0.3437, 0.625, 0.3437, 0.5625, 0.375, 0.0625, 0.375, 0.125, 0.3437, 0.125, 0.3437, 0.0625, 0.375, 0.5, 0.375, 0.5625, 0.3437, 0.5625, 0.3437, 0.5, 0.375, 0.9375, 0.3594, 1.0, 0.3437, 0.9375, 0.3594, 0.0, 0.375, 0.0625, 0.3437, 0.0625, 0.375, 0.4375, 0.375, 0.5, 0.3437, 0.5, 0.3437, 0.4375, 0.375, 0.875, 0.375, 0.9375, 0.3437, 0.9375, 0.3437, 0.875, 0.375, 0.375, 0.375, 0.4375, 0.3437, 0.4375, 0.3437, 0.375, 0.375, 0.8125, 0.375, 0.875, 0.3437, 0.875, 0.3437, 0.8125, 0.375, 0.3125, 0.375, 0.375, 0.3437, 0.375, 0.3437, 0.3125, 0.375, 0.75, 0.375, 0.8125, 0.3437, 0.8125, 0.3437, 0.75, 0.3281, 0.0, 0.3437, 0.0625, 0.3125, 0.0625, 0.3437, 0.4375, 0.3437, 0.5, 0.3125, 0.5, 0.3125, 0.4375, 0.3437, 0.875, 0.3437, 0.9375, 0.3125, 0.9375, 0.3125, 0.875, 0.3437, 0.375, 0.3437, 0.4375, 0.3125, 0.4375, 0.3125, 0.375, 0.3437, 0.8125, 0.3437, 0.875, 0.3125, 0.875, 0.3125, 0.8125, 0.3437, 0.3125, 0.3437, 0.375, 0.3125, 0.375, 0.3125, 0.3125, 0.3437, 0.75, 0.3437, 0.8125, 0.3125, 0.8125, 0.3125, 0.75, 0.3437, 0.25, 0.3437, 0.3125, 0.3125, 0.3125, 0.3125, 0.25, 0.3437, 0.6875, 0.3437, 0.75, 0.3125, 0.75, 0.3125, 0.6875, 0.3437, 0.1875, 0.3437, 0.25, 0.3125, 0.25, 0.3125, 0.1875, 0.3437, 0.625, 0.3437, 0.6875, 0.3125, 0.6875, 0.3125, 0.625, 0.3437, 0.125, 0.3437, 0.1875, 0.3125, 0.1875, 0.3125, 0.125, 0.3437, 0.5625, 0.3437, 0.625, 0.3125, 0.625, 0.3125, 0.5625, 0.3437, 0.0625, 0.3437, 0.125, 0.3125, 0.125, 0.3125, 0.0625, 0.3437, 0.5, 0.3437, 0.5625, 0.3125, 0.5625, 0.3125, 0.5, 0.3437, 0.9375, 0.3281, 1.0, 0.3125, 0.9375, 0.3125, 0.1875, 0.3125, 0.25, 0.2812, 0.25, 0.2812, 0.1875, 0.3125, 0.625, 0.3125, 0.6875, 0.2812, 0.6875, 0.2812, 0.625, 0.3125, 0.125, 0.3125, 0.1875, 0.2812, 0.1875, 0.2812, 0.125, 0.3125, 0.5625, 0.3125, 0.625, 0.2812, 0.625, 0.2812, 0.5625, 0.3125, 0.0625, 0.3125, 0.125, 0.2812, 0.125, 0.2812, 0.0625, 0.3125, 0.5, 0.3125, 0.5625, 0.2812, 0.5625, 0.2812, 0.5, 0.3125, 0.9375, 0.2969, 1.0, 0.2812, 0.9375, 0.2969, 0.0, 0.3125, 0.0625, 0.2812, 0.0625, 0.3125, 0.4375, 0.3125, 0.5, 0.2812, 0.5, 0.2812, 0.4375, 0.3125, 0.875, 0.3125, 0.9375, 0.2812, 0.9375, 0.2812, 0.875, 0.3125, 0.375, 0.3125, 0.4375, 0.2812, 0.4375, 0.2812, 0.375, 0.3125, 0.8125, 0.3125, 0.875, 0.2812, 0.875, 0.2812, 0.8125, 0.3125, 0.3125, 0.3125, 0.375, 0.2812, 0.375, 0.2812, 0.3125, 0.3125, 0.75, 0.3125, 0.8125, 0.2812, 0.8125, 0.2812, 0.75, 0.3125, 0.25, 0.3125, 0.3125, 0.2812, 0.3125, 0.2812, 0.25, 0.3125, 0.6875, 0.3125, 0.75, 0.2812, 0.75, 0.2812, 0.6875, 0.2812, 0.875, 0.2812, 0.9375, 0.25, 0.9375, 0.25, 0.875, 0.2812, 0.375, 0.2812, 0.4375, 0.25, 0.4375, 0.25, 0.375, 0.2812, 0.8125, 0.2812, 0.875, 0.25, 0.875, 0.25, 0.8125, 0.2812, 0.3125, 0.2812, 0.375, 0.25, 0.375, 0.25, 0.3125, 0.2812, 0.75, 0.2812, 0.8125, 0.25, 0.8125, 0.25, 0.75, 0.2812, 0.25, 0.2812, 0.3125, 0.25, 0.3125, 0.25, 0.25, 0.2812, 0.6875, 0.2812, 0.75, 0.25, 0.75, 0.25, 0.6875, 0.2812, 0.1875, 0.2812, 0.25, 0.25, 0.25, 0.25, 0.1875, 0.2812, 0.625, 0.2812, 0.6875, 0.25, 0.6875, 0.25, 0.625, 0.2812, 0.125, 0.2812, 0.1875, 0.25, 0.1875, 0.25, 0.125, 0.2812, 0.5625, 0.2812, 0.625, 0.25, 0.625, 0.25, 0.5625, 0.2812, 0.0625, 0.2812, 0.125, 0.25, 0.125, 0.25, 0.0625, 0.2812, 0.5, 0.2812, 0.5625, 0.25, 0.5625, 0.25, 0.5, 0.2812, 0.9375, 0.2656, 1.0, 0.25, 0.9375, 0.2656, 0.0, 0.2812, 0.0625, 0.25, 0.0625, 0.2812, 0.4375, 0.2812, 0.5, 0.25, 0.5, 0.25, 0.4375, 0.7018, 0.625, 0.7103, 0.6415, 0.7188, 0.6581, 0.7188, 0.6875, 0.6875, 0.6875, 0.6875, 0.625, 0.7345, 0.625, 0.7266, 0.6415, 0.7188, 0.6581, 0.7188, 0.625, 0.736, 0.5625, 0.7345, 0.625, 0.7188, 0.625, 0.7188, 0.6038, 0.7216, 0.5935, 0.7244, 0.5831, 0.7301, 0.5625, 0.7014, 0.5625, 0.7018, 0.625, 0.6875, 0.625, 0.6875, 0.5625, 0.7301, 0.5625, 0.7244, 0.5831, 0.7216, 0.5935, 0.7188, 0.6038, 0.7188, 0.5625, 0.7091, 0.5625, 0.7139, 0.5831, 0.7163, 0.5935, 0.7188, 0.6038, 0.7188, 0.625, 0.7018, 0.625, 0.7014, 0.5625, 0.6809, 0.4375, 0.6875, 0.48, 0.6875, 0.5, 0.6562, 0.5, 0.6562, 0.4375, 0.693, 0.5, 0.7188, 0.5317, 0.7188, 0.5625, 0.7091, 0.5625, 0.7014, 0.5625, 0.6875, 0.5625, 0.6875, 0.5, 0.7032, 0.3125, 0.6875, 0.375, 0.6875, 0.3125, 0.7188, 0.2833, 0.75, 0.25, 0.75, 0.3125, 0.7188, 0.3125, 0.7188, 0.5317, 0.75, 0.5378, 0.75, 0.5625, 0.736, 0.5625, 0.7301, 0.5625, 0.7188, 0.5625, 0.6809, 0.4375, 0.6562, 0.4375, 0.6562, 0.375, 0.6875, 0.375, 0.7032, 0.3125, 0.7188, 0.2833, 0.7188, 0.3125, 0.6875, 0.48, 0.693, 0.5, 0.6875, 0.5, 0.7188, 0.5, 0.75, 0.4539, 0.75, 0.5, 0.7188, 0.5, 0.75, 0.5281, 0.75, 0.5378, 0.7188, 0.5317])
me_001.materials.append(mat_tyairro)
me_001.materials.append(mat_material_002)
me_001.materials.append(mat_material_004)
me_001.materials.append(mat_material_005)
me_001.use_remesh_fix_poles = True
me_001.use_remesh_preserve_attributes = False
me_001.use_mirror_vertex_groups = False
me_001.update()
me_cube_001 = bpy.data.meshes.new('Cube.001')
me_cube_001.from_pydata([(-0.7705, -2.451, -1.0), (-1.0, -2.899, 1.0), (-0.4293, -1.044, -0.4293), (-0.4293, -1.044, 0.4293), (0.7705, -2.451, -1.0), (1.0, -2.899, 1.0), (0.4293, -1.044, -0.4293), (0.4293, -1.044, 0.4293), (-1.0, 1.0, 1.0), (-0.7705, 0.5527, -1.0), (0.7705, 0.5527, -1.0), (1.0, 1.0, 1.0)], [], [(0, 1, 8, 9), (2, 3, 7, 6), (10, 11, 5, 4), (4, 5, 1, 0), (9, 10, 4, 0), (11, 8, 1, 5), (3, 2, 9, 8), (2, 6, 10, 9), (7, 3, 8, 11), (6, 7, 11, 10)])
_uv = me_cube_001.uv_layers.new(name='UVMap')
_uv.uv.foreach_set('vector', [0.375, 0.0, 0.625, 0.0, 0.625, 0.25, 0.375, 0.25, 0.4463, 0.3213, 0.5537, 0.3213, 0.5537, 0.4287, 0.4463, 0.4287, 0.375, 0.5, 0.625, 0.5, 0.625, 0.75, 0.375, 0.75, 0.375, 0.75, 0.625, 0.75, 0.625, 1.0, 0.375, 1.0, 0.125, 0.5, 0.375, 0.5, 0.375, 0.75, 0.125, 0.75, 0.625, 0.5, 0.875, 0.5, 0.875, 0.75, 0.625, 0.75, 0.5537, 0.3213, 0.4463, 0.3213, 0.375, 0.25, 0.625, 0.25, 0.4463, 0.3213, 0.4463, 0.4287, 0.375, 0.5, 0.375, 0.25, 0.5537, 0.4287, 0.5537, 0.3213, 0.625, 0.25, 0.625, 0.5, 0.4463, 0.4287, 0.5537, 0.4287, 0.625, 0.5, 0.375, 0.5])
me_cube_001.materials.append(mat_tyairro)
me_cube_001.materials.append(mat_material_003)
me_cube_001.use_remesh_fix_poles = True
me_cube_001.use_remesh_preserve_attributes = False
me_cube_001.use_mirror_vertex_groups = False
me_cube_001.update()
me_cube_002 = bpy.data.meshes.new('Cube.002')
me_cube_002.from_pydata([(-1.0, -1.0, -2.185), (-0.4408, -0.4351, 0.8427), (-1.0, 1.0, -2.185), (-0.4408, 0.4458, 0.8427), (1.0, -1.0, -2.185), (0.4401, -0.4351, 0.8427), (1.0, 1.0, -2.185), (0.4401, 0.4458, 0.8427), (-1.0, -1.0, -0.1266), (-1.0, 1.0, -0.1266), (1.0, 1.0, -0.1266), (1.0, -1.0, -0.1266), (-1.0, -0.9947, 1.12), (-1.0, 1.005, 1.12), (0.9996, 1.005, 1.12), (0.9996, -0.9947, 1.12), (-1.0, 1.0, -0.8509), (1.0, 1.0, -0.8509), (1.0, -1.0, -0.8509), (-1.0, -1.0, -0.8509), (-1.0, 1.0, -1.469), (1.0, 1.0, -1.469), (1.0, -1.0, -1.469), (-1.0, -1.0, -1.469)], [], [(8, 12, 13, 9), (9, 13, 14, 10), (10, 14, 15, 11), (11, 15, 12, 8), (2, 6, 4, 0), (7, 3, 1, 5), (18, 11, 8, 19), (17, 10, 11, 18), (16, 9, 10, 17), (19, 8, 9, 16), (1, 3, 13, 12), (3, 7, 14, 13), (7, 5, 15, 14), (5, 1, 12, 15), (23, 19, 16, 20), (20, 16, 17, 21), (21, 17, 18, 22), (22, 18, 19, 23), (4, 22, 23, 0), (6, 21, 22, 4), (2, 20, 21, 6), (0, 23, 20, 2)])
_uv = me_cube_002.uv_layers.new(name='UVMap')
_uv.uv.foreach_set('vector', [0.527, 0.0, 0.625, 0.0, 0.625, 0.25, 0.527, 0.25, 0.527, 0.25, 0.625, 0.25, 0.625, 0.5, 0.527, 0.5, 0.527, 0.5, 0.625, 0.5, 0.625, 0.75, 0.527, 0.75, 0.527, 0.75, 0.625, 0.75, 0.625, 1.0, 0.527, 1.0, 0.125, 0.5, 0.375, 0.5, 0.375, 0.75, 0.125, 0.75, 0.6676, 0.5426, 0.8324, 0.5426, 0.8324, 0.7074, 0.6676, 0.7074, 0.4735, 0.75, 0.527, 0.75, 0.527, 1.0, 0.4735, 1.0, 0.4735, 0.5, 0.527, 0.5, 0.527, 0.75, 0.4735, 0.75, 0.4735, 0.25, 0.527, 0.25, 0.527, 0.5, 0.4735, 0.5, 0.4735, 0.0, 0.527, 0.0, 0.527, 0.25, 0.4735, 0.25, 0.8324, 0.7074, 0.8324, 0.5426, 0.875, 0.5, 0.875, 0.75, 0.8324, 0.5426, 0.6676, 0.5426, 0.625, 0.5, 0.875, 0.5, 0.6676, 0.5426, 0.6676, 0.7074, 0.625, 0.75, 0.625, 0.5, 0.6676, 0.7074, 0.8324, 0.7074, 0.875, 0.75, 0.625, 0.75, 0.4278, 0.0, 0.4735, 0.0, 0.4735, 0.25, 0.4278, 0.25, 0.4278, 0.25, 0.4735, 0.25, 0.4735, 0.5, 0.4278, 0.5, 0.4278, 0.5, 0.4735, 0.5, 0.4735, 0.75, 0.4278, 0.75, 0.4278, 0.75, 0.4735, 0.75, 0.4735, 1.0, 0.4278, 1.0, 0.375, 0.75, 0.4278, 0.75, 0.4278, 1.0, 0.375, 1.0, 0.375, 0.5, 0.4278, 0.5, 0.4278, 0.75, 0.375, 0.75, 0.375, 0.25, 0.4278, 0.25, 0.4278, 0.5, 0.375, 0.5, 0.375, 0.0, 0.4278, 0.0, 0.4278, 0.25, 0.375, 0.25])
me_cube_002.materials.append(mat_tyairro)
me_cube_002.materials.append(mat_material_001)
me_cube_002.use_remesh_fix_poles = True
me_cube_002.use_remesh_preserve_attributes = False
me_cube_002.use_mirror_vertex_groups = False
me_cube_002.update()
me_cube_003 = bpy.data.meshes.new('Cube.003')
me_cube_003.from_pydata([(-1.0, -0.6381, -0.6381), (-1.0, -0.6381, 0.6381), (-1.0, 0.6381, -0.6381), (-1.0, 0.6381, 0.6381), (1.0, -1.0, -1.0), (1.0, -1.0, 1.0), (1.0, 1.0, -1.0), (1.0, 1.0, 1.0), (-1.0, 1.0, -1.0), (-1.0, -1.0, -1.0), (-1.0, -1.0, 1.0), (-1.0, 1.0, 1.0), (0.3333, 1.0, -1.0), (-0.3333, 1.0, -1.0), (-0.3333, 1.0, 1.0), (0.3333, 1.0, 1.0), (-0.3333, -1.0, -1.0), (0.3333, -1.0, -1.0), (0.3333, -1.0, 1.0), (-0.3333, -1.0, 1.0)], [], [(0, 1, 3, 2), (12, 15, 7, 6), (6, 7, 5, 4), (16, 19, 10, 9), (12, 6, 4, 17), (14, 11, 10, 19), (0, 2, 8, 9), (1, 0, 9, 10), (3, 1, 10, 11), (2, 3, 11, 8), (7, 15, 18, 5), (15, 14, 19, 18), (8, 13, 16, 9), (13, 12, 17, 16), (4, 5, 18, 17), (17, 18, 19, 16), (8, 11, 14, 13), (13, 14, 15, 12)])
_uv = me_cube_003.uv_layers.new(name='UVMap')
_uv.uv.foreach_set('vector', [0.4202, 0.04524, 0.5798, 0.04524, 0.5798, 0.2048, 0.4202, 0.2048, 0.375, 0.4167, 0.625, 0.4167, 0.625, 0.5, 0.375, 0.5, 0.375, 0.5, 0.625, 0.5, 0.625, 0.75, 0.375, 0.75, 0.375, 0.9167, 0.625, 0.9167, 0.625, 1.0, 0.375, 1.0, 0.2917, 0.5, 0.375, 0.5, 0.375, 0.75, 0.2917, 0.75, 0.7917, 0.5, 0.875, 0.5, 0.875, 0.75, 0.7917, 0.75, 0.4202, 0.04524, 0.4202, 0.2048, 0.375, 0.25, 0.375, 0.0, 0.5798, 0.04524, 0.4202, 0.04524, 0.375, 0.0, 0.625, 0.0, 0.5798, 0.2048, 0.5798, 0.04524, 0.625, 0.0, 0.625, 0.25, 0.4202, 0.2048, 0.5798, 0.2048, 0.625, 0.25, 0.375, 0.25, 0.625, 0.5, 0.7083, 0.5, 0.7083, 0.75, 0.625, 0.75, 0.7083, 0.5, 0.7917, 0.5, 0.7917, 0.75, 0.7083, 0.75, 0.125, 0.5, 0.2083, 0.5, 0.2083, 0.75, 0.125, 0.75, 0.2083, 0.5, 0.2917, 0.5, 0.2917, 0.75, 0.2083, 0.75, 0.375, 0.75, 0.625, 0.75, 0.625, 0.8333, 0.375, 0.8333, 0.375, 0.8333, 0.625, 0.8333, 0.625, 0.9167, 0.375, 0.9167, 0.375, 0.25, 0.625, 0.25, 0.625, 0.3333, 0.375, 0.3333, 0.375, 0.3333, 0.625, 0.3333, 0.625, 0.4167, 0.375, 0.4167])
me_cube_003.materials.append(mat_tyairro)
me_cube_003.use_remesh_fix_poles = True
me_cube_003.use_remesh_preserve_attributes = False
me_cube_003.use_mirror_vertex_groups = False
me_cube_003.update()
me_cube_004 = bpy.data.meshes.new('Cube.004')
me_cube_004.from_pydata([(-0.4619, -0.3932, -1.615), (-0.1196, -0.05089, 0.928), (-0.4619, 0.6587, -1.615), (-0.1196, 0.3164, 0.928), (0.3304, -0.3932, -1.615), (-0.01188, -0.05089, 0.928), (0.3304, 0.6587, -1.615), (-0.01188, 0.3164, 0.928), (-0.7447, 0.9414, -1.615), (-0.7447, -0.676, -1.615), (0.6132, 0.9414, -1.615), (0.6132, -0.676, -1.615), (-0.7447, -0.676, -0.3433), (-0.7447, 0.9414, -0.3433), (0.6132, 0.9414, -0.3433), (0.6132, -0.676, -0.3433), (-0.7447, -0.676, 0.928), (-0.7447, 0.9414, 0.928), (0.6132, 0.9414, 0.928), (0.6132, -0.676, 0.928)], [], [(12, 16, 17, 13), (13, 17, 18, 14), (14, 18, 19, 15), (15, 19, 16, 12), (2, 6, 4, 0), (7, 3, 1, 5), (2, 0, 9, 8), (6, 2, 8, 10), (4, 6, 10, 11), (0, 4, 11, 9), (11, 15, 12, 9), (10, 14, 15, 11), (8, 13, 14, 10), (9, 12, 13, 8), (1, 3, 17, 16), (3, 7, 18, 17), (7, 5, 19, 18), (5, 1, 16, 19)])
_uv = me_cube_004.uv_layers.new(name='UVMap')
_uv.uv.foreach_set('vector', [0.5, 0.0, 0.625, 0.0, 0.625, 0.25, 0.5, 0.25, 0.5, 0.25, 0.625, 0.25, 0.625, 0.5, 0.5, 0.5, 0.5, 0.5, 0.625, 0.5, 0.625, 0.75, 0.5, 0.75, 0.5, 0.75, 0.625, 0.75, 0.625, 1.0, 0.5, 1.0, 0.1771, 0.5437, 0.3229, 0.5437, 0.3229, 0.7063, 0.1771, 0.7063, 0.7401, 0.5966, 0.7599, 0.5966, 0.7599, 0.6534, 0.7401, 0.6534, 0.1771, 0.5437, 0.1771, 0.7063, 0.125, 0.75, 0.125, 0.5, 0.3229, 0.5437, 0.1771, 0.5437, 0.125, 0.5, 0.375, 0.5, 0.3229, 0.7063, 0.3229, 0.5437, 0.375, 0.5, 0.375, 0.75, 0.1771, 0.7063, 0.3229, 0.7063, 0.375, 0.75, 0.125, 0.75, 0.375, 0.75, 0.5, 0.75, 0.5, 1.0, 0.375, 1.0, 0.375, 0.5, 0.5, 0.5, 0.5, 0.75, 0.375, 0.75, 0.375, 0.25, 0.5, 0.25, 0.5, 0.5, 0.375, 0.5, 0.375, 0.0, 0.5, 0.0, 0.5, 0.25, 0.375, 0.25, 0.7599, 0.6534, 0.7599, 0.5966, 0.875, 0.5, 0.875, 0.75, 0.7599, 0.5966, 0.7401, 0.5966, 0.625, 0.5, 0.875, 0.5, 0.7401, 0.5966, 0.7401, 0.6534, 0.625, 0.75, 0.625, 0.5, 0.7401, 0.6534, 0.7599, 0.6534, 0.875, 0.75, 0.625, 0.75])
me_cube_004.materials.append(mat_tyairro)
me_cube_004.use_remesh_fix_poles = True
me_cube_004.use_remesh_preserve_attributes = False
me_cube_004.use_mirror_vertex_groups = False
me_cube_004.update()
me_cube_005 = bpy.data.meshes.new('Cube.005')
me_cube_005.from_pydata([(-1.1, -1.1, -0.242), (-1.1, -1.1, 0.242), (-1.1, 1.1, -0.242), (-1.1, 1.1, 0.242), (1.1, -1.1, -0.242), (1.1, -1.1, 0.242), (1.1, 1.1, -0.242), (1.1, 1.1, 0.242)], [], [(0, 1, 3, 2), (2, 3, 7, 6), (6, 7, 5, 4), (4, 5, 1, 0), (2, 6, 4, 0), (7, 3, 1, 5)])
_uv = me_cube_005.uv_layers.new(name='UVMap')
_uv.uv.foreach_set('vector', [0.375, 0.0, 0.625, 0.0, 0.625, 0.25, 0.375, 0.25, 0.375, 0.25, 0.625, 0.25, 0.625, 0.5, 0.375, 0.5, 0.375, 0.5, 0.625, 0.5, 0.625, 0.75, 0.375, 0.75, 0.375, 0.75, 0.625, 0.75, 0.625, 1.0, 0.375, 1.0, 0.125, 0.5, 0.375, 0.5, 0.375, 0.75, 0.125, 0.75, 0.625, 0.5, 0.875, 0.5, 0.875, 0.75, 0.625, 0.75])
me_cube_005.use_remesh_fix_poles = True
me_cube_005.use_remesh_preserve_attributes = False
me_cube_005.use_mirror_vertex_groups = False
me_cube_005.update()

# ---- objects
ob_waia = bpy.data.objects.new('waia', me_cube)
ob_light = bpy.data.objects.new('Light', light_light)
ob_camera = bpy.data.objects.new('Camera', cam_camera)
ob_kao = bpy.data.objects.new('KAO', me_001)
ob_cube = bpy.data.objects.new('Cube', me_cube_001)
ob_cube_001 = bpy.data.objects.new('Cube.001', me_cube_002)
ob_cube_002 = bpy.data.objects.new('Cube.002', me_cube_003)
ob_cube_003 = bpy.data.objects.new('Cube.003', me_cube_004)
ob_cube_004 = bpy.data.objects.new('Cube.004', me_cube_005)

# ---- transforms, parenting, visibility, modifiers, constraints
ob_waia.location = (-0.07797, 0.0, 3.523)
ob_waia.lock_rotations_4d = False
ob_waia.empty_display_type = 'ARROWS'
ob_waia.lineart.crease_threshold = 0.0
_m = ob_waia.modifiers.new('ワイヤーフレーム', 'WIREFRAME')
ob_light.location = (4.076, 1.005, 5.904)
ob_light.rotation_euler = (0.6503, 0.05522, 1.866)
ob_light.lock_rotations_4d = False
ob_light.empty_display_type = 'ARROWS'
ob_light.color = (0.0, 0.0, 0.0, 0.0)
ob_light.lineart.crease_threshold = 0.0
ob_camera.location = (7.359, -6.926, 4.958)
ob_camera.rotation_euler = (1.109, 0.0, 0.8149)
ob_camera.lock_rotations_4d = False
ob_camera.empty_display_type = 'ARROWS'
ob_camera.color = (0.0, 0.0, 0.0, 0.0)
ob_camera.display_type = 'WIRE'
ob_camera.lineart.crease_threshold = 0.0
ob_kao.location = (0.005123, 0.4031, 3.724)
ob_kao.lineart.crease_threshold = 0.0
_m = ob_kao.modifiers.new('ミラー', 'MIRROR')
_m = ob_kao.modifiers.new('細分化', 'SUBSURF')
_m.uv_smooth = 'PRESERVE_CORNERS'
_m.levels = 6
_m.render_levels = 6
_m.show_only_control_edges = False
ob_cube.location = (0.657, 0.0, 4.179)
ob_cube.rotation_euler = (0.0, 0.7182, 0.0)
ob_cube.scale = (0.5288, 0.09154, 0.4903)
ob_cube.lineart.crease_threshold = 0.0
_m = ob_cube.modifiers.new('Subdivision', 'SUBSURF')
_m.uv_smooth = 'PRESERVE_CORNERS'
_m.levels = 6
_m.render_levels = 6
_m.show_only_control_edges = False
_m = ob_cube.modifiers.new('Mirror', 'MIRROR')
_m.mirror_object = ob_kao
ob_cube_001.location = (-0.009355, 0.02786, 1.703)
ob_cube_001.scale = (1.0, 0.7946, 1.0)
ob_cube_001.lineart.crease_threshold = 0.0
_m = ob_cube_001.modifiers.new('Subdivision', 'SUBSURF')
_m.uv_smooth = 'PRESERVE_CORNERS'
_m.levels = 6
_m.render_levels = 6
_m.show_only_control_edges = False
ob_cube_002.location = (1.939, 0.07151, 2.148)
ob_cube_002.scale = (1.13, 0.4318, 0.4213)
ob_cube_002.lineart.crease_threshold = 0.0
_m = ob_cube_002.modifiers.new('Subdivision', 'SUBSURF')
_m.uv_smooth = 'PRESERVE_CORNERS'
_m.levels = 6
_m.render_levels = 6
_m.show_only_control_edges = False
_m = ob_cube_002.modifiers.new('Mirror', 'MIRROR')
ob_cube_003.location = (-0.4466, -0.06292, 0.1925)
ob_cube_003.scale = (0.7801, 0.7184, 0.7244)
ob_cube_003.lineart.crease_threshold = 0.0
_m = ob_cube_003.modifiers.new('Subdivision', 'SUBSURF')
_m.uv_smooth = 'PRESERVE_CORNERS'
_m.levels = 6
_m.render_levels = 6
_m.show_only_control_edges = False
_m = ob_cube_003.modifiers.new('Mirror', 'MIRROR')
ob_cube_004.location = (-0.0367, 0.02908, 0.4245)
ob_cube_004.scale = (0.9409, 0.7533, 0.8098)
ob_cube_004.lineart.crease_threshold = 0.0
_m = ob_cube_004.modifiers.new('Subdivision', 'SUBSURF')
_m.uv_smooth = 'PRESERVE_CORNERS'
_m.show_only_control_edges = False

# ---- collection membership
col_collection.objects.link(ob_waia)
col_collection.objects.link(ob_light)
col_collection.objects.link(ob_camera)
col_collection.objects.link(ob_kao)
col_collection.objects.link(ob_cube)
col_collection.objects.link(ob_cube_001)
col_collection.objects.link(ob_cube_002)
col_collection.objects.link(ob_cube_003)
col_collection.objects.link(ob_cube_004)

# ---- scene / render settings (as saved in the file)
scene.camera = ob_camera
scene.frame_start = 1; scene.frame_end = 250; scene.frame_set(1)
scene.render.engine = 'BLENDER_EEVEE_NEXT'
scene.cycles.use_denoising = False
scene.cycles.samples = 128
scene.cycles.sampling_pattern = 'TABULATED_SOBOL'
scene.cycles.use_adaptive_sampling = False
scene.cycles.use_light_tree = False
scene.view_settings.view_transform = 'Filmic'
bpy.context.view_layer.update()
